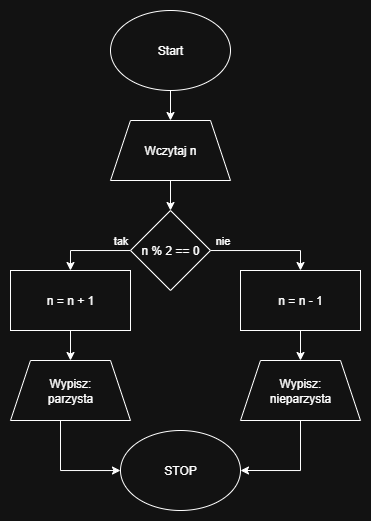

The diagram above was exported from draw.io. Its source (the exported page's mxGraphModel, read from the mxfile embedded in the PNG):
<mxGraphModel dx="814" dy="741" grid="1" gridSize="10" guides="1" tooltips="1" connect="1" arrows="1" fold="1" page="1" pageScale="1" pageWidth="827" pageHeight="1169" math="0" shadow="0">
  <root>
    <mxCell id="0" />
    <mxCell id="1" parent="0" />
    <mxCell id="tLalJes7pK-CUQ1U0Ujg-4" style="edgeStyle=orthogonalEdgeStyle;rounded=0;orthogonalLoop=1;jettySize=auto;html=1;entryX=0.5;entryY=0;entryDx=0;entryDy=0;" edge="1" parent="1" source="tLalJes7pK-CUQ1U0Ujg-1" target="tLalJes7pK-CUQ1U0Ujg-3">
      <mxGeometry relative="1" as="geometry" />
    </mxCell>
    <mxCell id="tLalJes7pK-CUQ1U0Ujg-1" value="Start" style="ellipse;whiteSpace=wrap;html=1;" vertex="1" parent="1">
      <mxGeometry x="340" y="200" width="120" height="80" as="geometry" />
    </mxCell>
    <mxCell id="tLalJes7pK-CUQ1U0Ujg-7" value="" style="edgeStyle=orthogonalEdgeStyle;rounded=0;orthogonalLoop=1;jettySize=auto;html=1;" edge="1" parent="1" source="tLalJes7pK-CUQ1U0Ujg-3" target="tLalJes7pK-CUQ1U0Ujg-6">
      <mxGeometry relative="1" as="geometry" />
    </mxCell>
    <mxCell id="tLalJes7pK-CUQ1U0Ujg-3" value="Wczytaj n" style="shape=trapezoid;perimeter=trapezoidPerimeter;whiteSpace=wrap;html=1;fixedSize=1;" vertex="1" parent="1">
      <mxGeometry x="340" y="310" width="120" height="60" as="geometry" />
    </mxCell>
    <mxCell id="tLalJes7pK-CUQ1U0Ujg-9" value="" style="edgeStyle=orthogonalEdgeStyle;rounded=0;orthogonalLoop=1;jettySize=auto;html=1;" edge="1" parent="1" source="tLalJes7pK-CUQ1U0Ujg-6">
      <mxGeometry relative="1" as="geometry">
        <mxPoint x="530" y="460" as="targetPoint" />
        <Array as="points">
          <mxPoint x="530" y="440" />
        </Array>
      </mxGeometry>
    </mxCell>
    <mxCell id="tLalJes7pK-CUQ1U0Ujg-22" value="nie" style="edgeLabel;html=1;align=center;verticalAlign=middle;resizable=0;points=[];" vertex="1" connectable="0" parent="tLalJes7pK-CUQ1U0Ujg-9">
      <mxGeometry x="-0.1538" y="1" relative="1" as="geometry">
        <mxPoint x="-35" y="-9" as="offset" />
      </mxGeometry>
    </mxCell>
    <mxCell id="tLalJes7pK-CUQ1U0Ujg-10" style="edgeStyle=orthogonalEdgeStyle;rounded=0;orthogonalLoop=1;jettySize=auto;html=1;" edge="1" parent="1">
      <mxGeometry relative="1" as="geometry">
        <mxPoint x="299.97" y="460" as="targetPoint" />
        <mxPoint x="359.9985714285715" y="440.02857142857147" as="sourcePoint" />
        <Array as="points">
          <mxPoint x="299.97" y="440" />
        </Array>
      </mxGeometry>
    </mxCell>
    <mxCell id="tLalJes7pK-CUQ1U0Ujg-20" value="tak" style="edgeLabel;html=1;align=center;verticalAlign=middle;resizable=0;points=[];" vertex="1" connectable="0" parent="tLalJes7pK-CUQ1U0Ujg-10">
      <mxGeometry x="-0.4167" relative="1" as="geometry">
        <mxPoint x="13" y="-10" as="offset" />
      </mxGeometry>
    </mxCell>
    <mxCell id="tLalJes7pK-CUQ1U0Ujg-6" value="n % 2 == 0" style="rhombus;whiteSpace=wrap;html=1;" vertex="1" parent="1">
      <mxGeometry x="360" y="400" width="80" height="80" as="geometry" />
    </mxCell>
    <mxCell id="tLalJes7pK-CUQ1U0Ujg-16" style="edgeStyle=orthogonalEdgeStyle;rounded=0;orthogonalLoop=1;jettySize=auto;html=1;entryX=0.5;entryY=0;entryDx=0;entryDy=0;" edge="1" parent="1" source="tLalJes7pK-CUQ1U0Ujg-8" target="tLalJes7pK-CUQ1U0Ujg-15">
      <mxGeometry relative="1" as="geometry" />
    </mxCell>
    <mxCell id="tLalJes7pK-CUQ1U0Ujg-8" value="n = n - 1" style="whiteSpace=wrap;html=1;" vertex="1" parent="1">
      <mxGeometry x="470" y="460" width="120" height="60" as="geometry" />
    </mxCell>
    <mxCell id="tLalJes7pK-CUQ1U0Ujg-13" style="edgeStyle=orthogonalEdgeStyle;rounded=0;orthogonalLoop=1;jettySize=auto;html=1;" edge="1" parent="1" source="tLalJes7pK-CUQ1U0Ujg-11" target="tLalJes7pK-CUQ1U0Ujg-14">
      <mxGeometry relative="1" as="geometry">
        <mxPoint x="290" y="620" as="targetPoint" />
      </mxGeometry>
    </mxCell>
    <mxCell id="tLalJes7pK-CUQ1U0Ujg-11" value="n = n + 1" style="rounded=0;whiteSpace=wrap;html=1;" vertex="1" parent="1">
      <mxGeometry x="240" y="460" width="120" height="60" as="geometry" />
    </mxCell>
    <mxCell id="tLalJes7pK-CUQ1U0Ujg-17" style="edgeStyle=orthogonalEdgeStyle;rounded=0;orthogonalLoop=1;jettySize=auto;html=1;" edge="1" parent="1" source="tLalJes7pK-CUQ1U0Ujg-14" target="tLalJes7pK-CUQ1U0Ujg-18">
      <mxGeometry relative="1" as="geometry">
        <mxPoint x="400" y="720" as="targetPoint" />
        <Array as="points">
          <mxPoint x="290" y="660" />
        </Array>
      </mxGeometry>
    </mxCell>
    <mxCell id="tLalJes7pK-CUQ1U0Ujg-14" value="Wypisz:&lt;br&gt;parzysta" style="shape=trapezoid;perimeter=trapezoidPerimeter;whiteSpace=wrap;html=1;fixedSize=1;" vertex="1" parent="1">
      <mxGeometry x="240" y="550" width="120" height="60" as="geometry" />
    </mxCell>
    <mxCell id="tLalJes7pK-CUQ1U0Ujg-19" style="edgeStyle=orthogonalEdgeStyle;rounded=0;orthogonalLoop=1;jettySize=auto;html=1;entryX=1;entryY=0.5;entryDx=0;entryDy=0;" edge="1" parent="1" source="tLalJes7pK-CUQ1U0Ujg-15" target="tLalJes7pK-CUQ1U0Ujg-18">
      <mxGeometry relative="1" as="geometry" />
    </mxCell>
    <mxCell id="tLalJes7pK-CUQ1U0Ujg-15" value="Wypisz:&lt;br&gt;nieparzysta" style="shape=trapezoid;perimeter=trapezoidPerimeter;whiteSpace=wrap;html=1;fixedSize=1;" vertex="1" parent="1">
      <mxGeometry x="470" y="550" width="120" height="60" as="geometry" />
    </mxCell>
    <mxCell id="tLalJes7pK-CUQ1U0Ujg-18" value="STOP" style="ellipse;whiteSpace=wrap;html=1;" vertex="1" parent="1">
      <mxGeometry x="350" y="620" width="120" height="80" as="geometry" />
    </mxCell>
  </root>
</mxGraphModel>